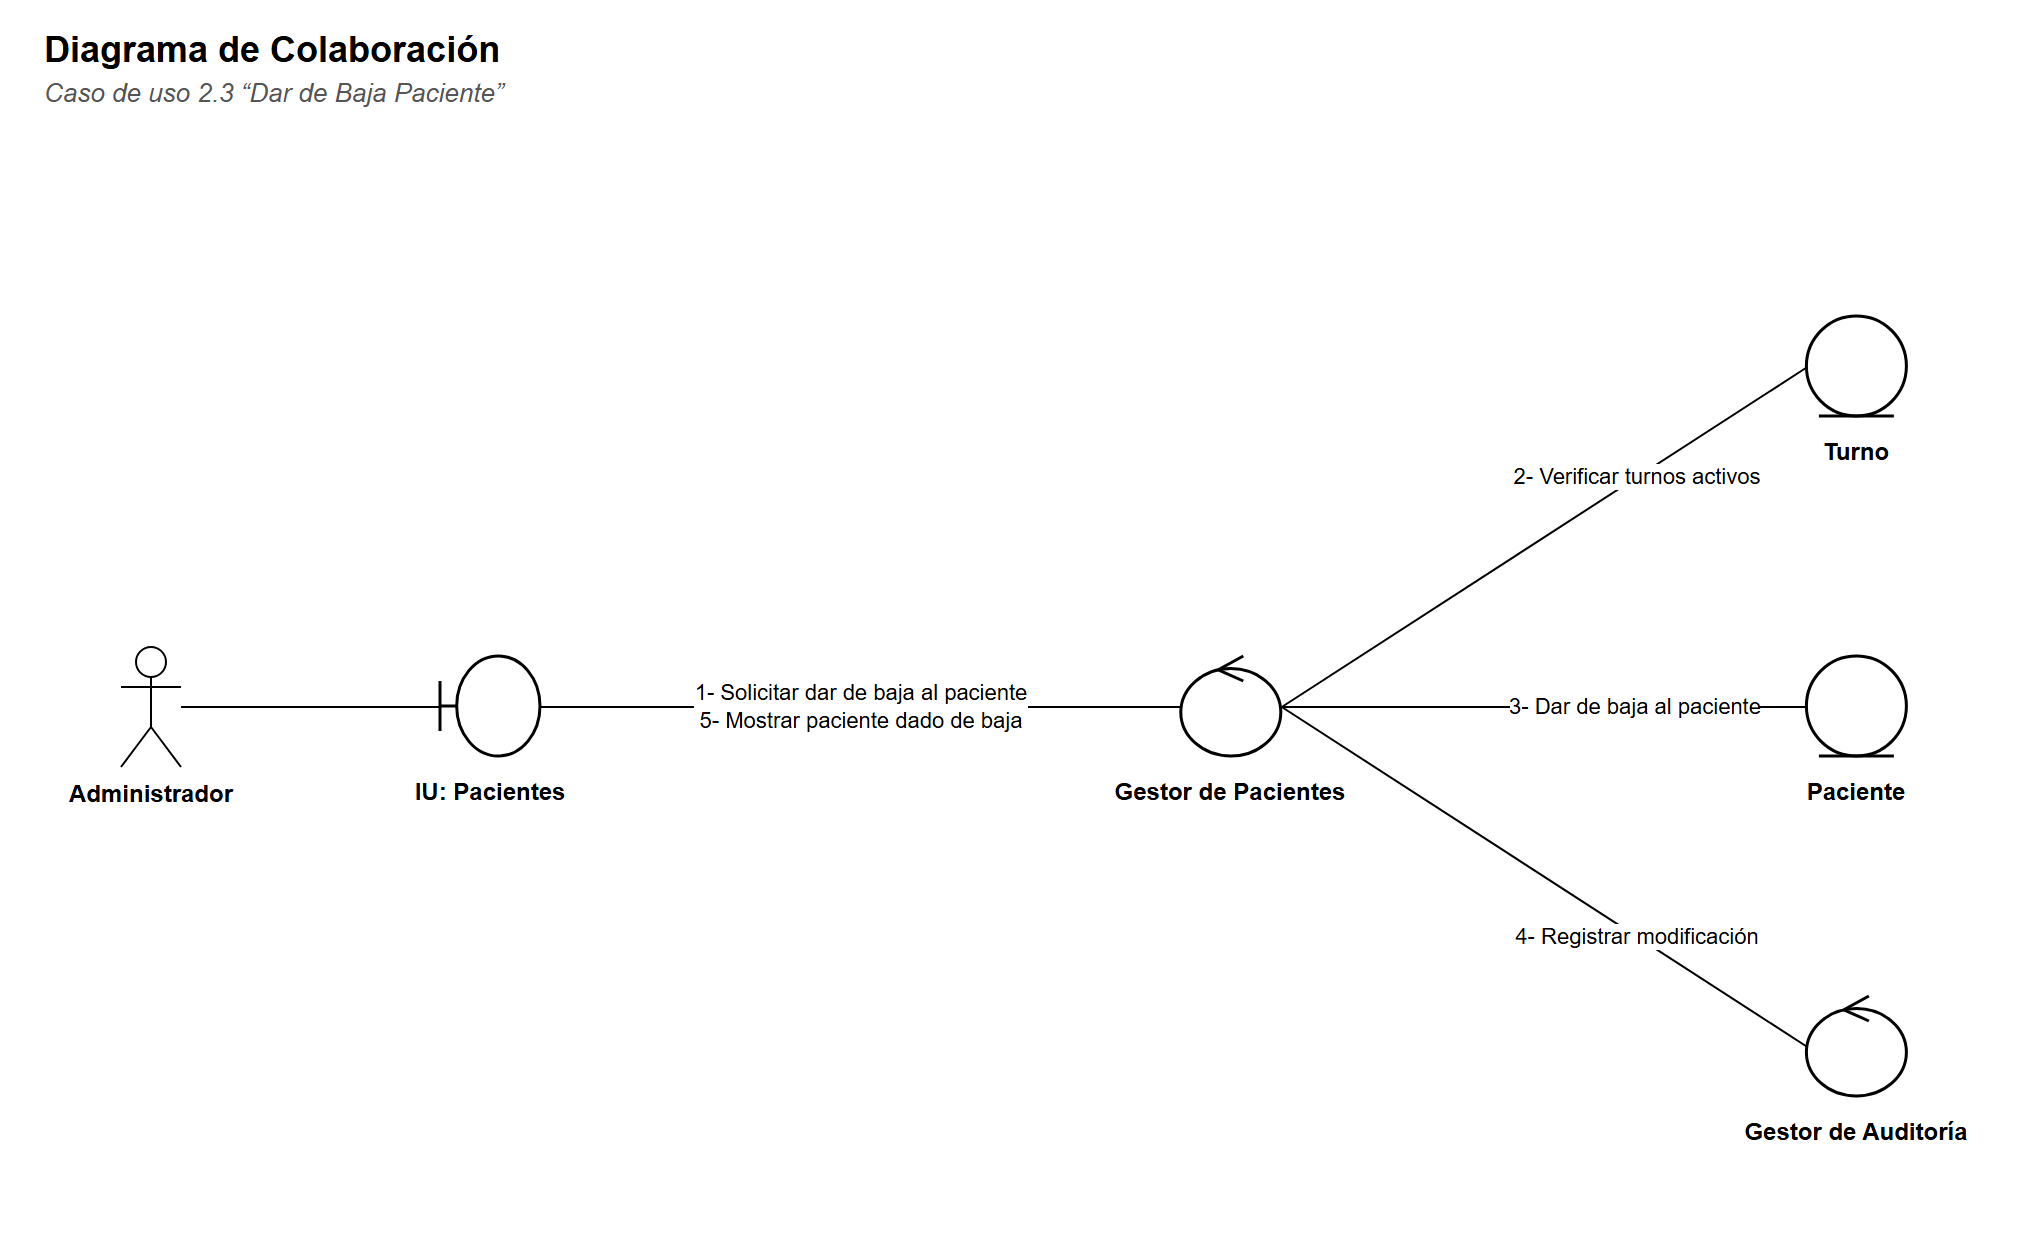

The diagram above was exported from draw.io. Its source (the exported page's mxGraphModel, read from the mxfile embedded in the PNG):
<mxGraphModel dx="1400" dy="900" grid="1" gridSize="10" guides="1" tooltips="1" connect="1" arrows="1" fold="1" page="1" pageScale="1" pageWidth="1068.2" pageHeight="660" background="#FFFFFF" math="0" shadow="0">
  <root>
    <mxCell id="0" />
    <mxCell id="1" parent="0" />
    <mxCell id="c3" value="&lt;b&gt;Diagrama de Colaboración&lt;/b&gt;" style="text;html=1;strokeColor=none;fillColor=none;align=left;verticalAlign=top;whiteSpace=wrap;fontFamily=Helvetica;fontSize=18;" vertex="1" parent="1">
      <mxGeometry x="30" y="30" width="900" height="26" as="geometry" />
    </mxCell>
    <mxCell id="c4" value="&lt;i&gt;Caso de uso 2.3 “Dar de Baja Paciente”&lt;/i&gt;" style="text;html=1;strokeColor=none;fillColor=none;align=left;verticalAlign=top;whiteSpace=wrap;fontFamily=Helvetica;fontSize=13;fontColor=#555555;" vertex="1" parent="1">
      <mxGeometry x="30" y="54" width="900" height="20" as="geometry" />
    </mxCell>
    <mxCell id="c5" value="Administrador" style="shape=umlActor;verticalLabelPosition=bottom;verticalAlign=top;html=1;outlineConnect=0;fillColor=#FFFFFF;strokeColor=#000000;fontFamily=Helvetica;fontSize=12;fontStyle=1;" vertex="1" parent="1">
      <mxGeometry x="70" y="345.0" width="30" height="60" as="geometry" />
    </mxCell>
    <mxCell id="c6" value="" style="shape=umlBoundary;html=1;fillColor=#FFFFFF;strokeColor=#000000;strokeWidth=1.5;" vertex="1" parent="1">
      <mxGeometry x="230" y="350.0" width="50" height="50" as="geometry" />
    </mxCell>
    <mxCell id="c7" value="&lt;b&gt;IU: Pacientes&lt;/b&gt;" style="text;html=1;strokeColor=none;fillColor=none;align=left;verticalAlign=top;whiteSpace=wrap;fontFamily=Helvetica;align=center;fontSize=12;" vertex="1" parent="1">
      <mxGeometry x="190.0" y="404.0" width="130" height="40" as="geometry" />
    </mxCell>
    <mxCell id="c8" value="" style="shape=umlControl;html=1;fillColor=#FFFFFF;strokeColor=#000000;strokeWidth=1.5;" vertex="1" parent="1">
      <mxGeometry x="600.4" y="350.0" width="50" height="50" as="geometry" />
    </mxCell>
    <mxCell id="c9" value="&lt;b&gt;Gestor de Pacientes&lt;/b&gt;" style="text;html=1;strokeColor=none;fillColor=none;align=left;verticalAlign=top;whiteSpace=wrap;fontFamily=Helvetica;align=center;fontSize=12;" vertex="1" parent="1">
      <mxGeometry x="560.4" y="404.0" width="130" height="40" as="geometry" />
    </mxCell>
    <mxCell id="c10" value="" style="shape=umlEntity;html=1;fillColor=#FFFFFF;strokeColor=#000000;strokeWidth=1.5;" vertex="1" parent="1">
      <mxGeometry x="913.2" y="180.0" width="50" height="50" as="geometry" />
    </mxCell>
    <mxCell id="c11" value="&lt;b&gt;Turno&lt;/b&gt;" style="text;html=1;strokeColor=none;fillColor=none;align=left;verticalAlign=top;whiteSpace=wrap;fontFamily=Helvetica;align=center;fontSize=12;" vertex="1" parent="1">
      <mxGeometry x="873.2" y="234.0" width="130" height="40" as="geometry" />
    </mxCell>
    <mxCell id="c12" value="" style="shape=umlEntity;html=1;fillColor=#FFFFFF;strokeColor=#000000;strokeWidth=1.5;" vertex="1" parent="1">
      <mxGeometry x="913.2" y="350.0" width="50" height="50" as="geometry" />
    </mxCell>
    <mxCell id="c13" value="&lt;b&gt;Paciente&lt;/b&gt;" style="text;html=1;strokeColor=none;fillColor=none;align=left;verticalAlign=top;whiteSpace=wrap;fontFamily=Helvetica;align=center;fontSize=12;" vertex="1" parent="1">
      <mxGeometry x="873.2" y="404.0" width="130" height="40" as="geometry" />
    </mxCell>
    <mxCell id="c14" value="" style="shape=umlControl;html=1;fillColor=#FFFFFF;strokeColor=#000000;strokeWidth=1.5;" vertex="1" parent="1">
      <mxGeometry x="913.2" y="520.0" width="50" height="50" as="geometry" />
    </mxCell>
    <mxCell id="c15" value="&lt;b&gt;Gestor de Auditoría&lt;/b&gt;" style="text;html=1;strokeColor=none;fillColor=none;align=left;verticalAlign=top;whiteSpace=wrap;fontFamily=Helvetica;align=center;fontSize=12;" vertex="1" parent="1">
      <mxGeometry x="873.2" y="574.0" width="130" height="40" as="geometry" />
    </mxCell>
    <mxCell id="c16" value="" style="edgeStyle=none;html=1;endArrow=none;endFill=0;strokeColor=#000000;fontFamily=Helvetica;fontSize=11;labelBackgroundColor=#FFFFFF;" edge="1" parent="1" source="c5" target="c6">
      <mxGeometry relative="1" as="geometry" />
    </mxCell>
    <mxCell id="c17" value="1- Solicitar dar de baja al paciente&lt;br&gt;5- Mostrar paciente dado de baja" style="edgeStyle=none;html=1;endArrow=none;endFill=0;strokeColor=#000000;fontFamily=Helvetica;fontSize=11;labelBackgroundColor=#FFFFFF;fontSize=11;exitX=1;exitY=0.5;exitDx=0;exitDy=0;entryX=0;entryY=0.5;entryDx=0;entryDy=0;" edge="1" parent="1" source="c6" target="c8">
      <mxGeometry relative="1" as="geometry" />
    </mxCell>
    <mxCell id="c18" value="2- Verificar turnos activos" style="edgeStyle=none;html=1;endArrow=none;endFill=0;strokeColor=#000000;fontFamily=Helvetica;fontSize=11;labelBackgroundColor=#FFFFFF;fontSize=11;exitX=1;exitY=0.5;exitDx=0;exitDy=0;entryX=0;entryY=0.5;entryDx=0;entryDy=0;" edge="1" parent="1" source="c8" target="c10">
      <mxGeometry x="0.35" relative="1" as="geometry" />
    </mxCell>
    <mxCell id="c19" value="3- Dar de baja al paciente" style="edgeStyle=none;html=1;endArrow=none;endFill=0;strokeColor=#000000;fontFamily=Helvetica;fontSize=11;labelBackgroundColor=#FFFFFF;fontSize=11;exitX=1;exitY=0.5;exitDx=0;exitDy=0;entryX=0;entryY=0.5;entryDx=0;entryDy=0;" edge="1" parent="1" source="c8" target="c12">
      <mxGeometry x="0.35" relative="1" as="geometry" />
    </mxCell>
    <mxCell id="c20" value="4- Registrar modificación" style="edgeStyle=none;html=1;endArrow=none;endFill=0;strokeColor=#000000;fontFamily=Helvetica;fontSize=11;labelBackgroundColor=#FFFFFF;fontSize=11;exitX=1;exitY=0.5;exitDx=0;exitDy=0;entryX=0;entryY=0.5;entryDx=0;entryDy=0;" edge="1" parent="1" source="c8" target="c14">
      <mxGeometry x="0.35" relative="1" as="geometry" />
    </mxCell>
  </root>
</mxGraphModel>